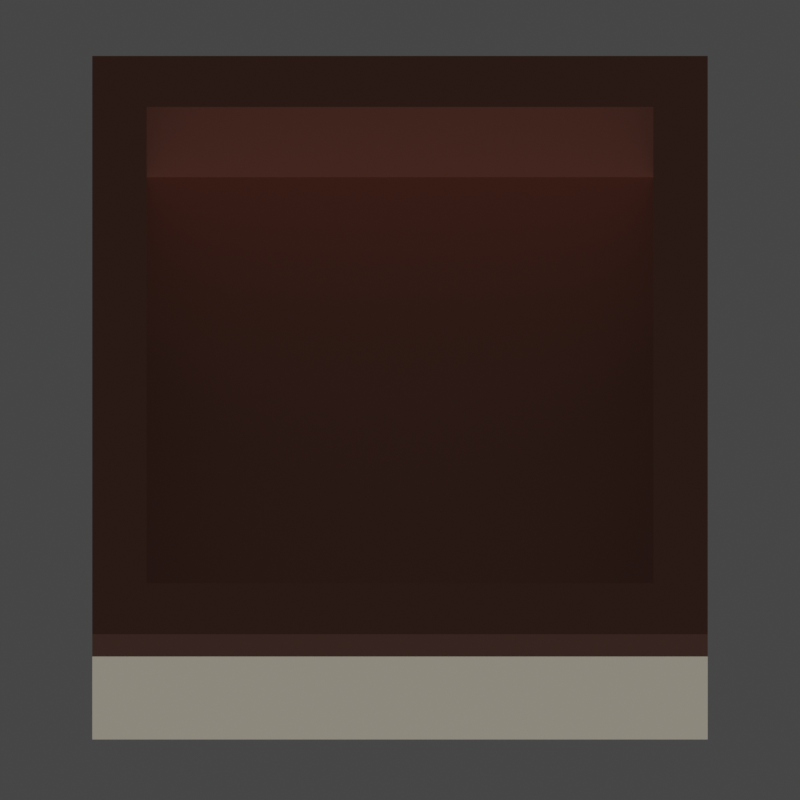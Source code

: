 # Source: InputTray.blend  (saved by Blender 2.80.75; exported with 4.5.12 LTS)
import bpy
from mathutils import Matrix  # noqa: F401  (used for matrix-valued properties, if any)

bpy.ops.wm.read_factory_settings(use_empty=True)
scene = bpy.context.scene
scene.name = 'Scene'

# ---- collections
col_collection = bpy.data.collections.new('Collection'); scene.collection.children.link(col_collection)

# ---- materials (node trees are filled in below, after node groups)
mat_base = bpy.data.materials.new('Base')
mat_inside = bpy.data.materials.new('Inside')

# ---- material node trees
mat_base.use_nodes = True; mat_base.node_tree.nodes.clear()
_N = mat_base.node_tree.nodes; _L = mat_base.node_tree.links
n0 = _N.new('ShaderNodeOutputMaterial'); n0.name = 'Material Output'; n0.location = (300, 300)
n1 = _N.new('ShaderNodeBsdfPrincipled'); n1.name = 'Principled BSDF'; n1.location = (10, 300)
n1.distribution = 'GGX'
n1.subsurface_method = 'BURLEY'
n1.inputs[0].default_value = (0.5596, 0.5055, 0.398, 1.0)
n1.inputs[1].default_value = 0.3943
n1.inputs[2].default_value = 0.6086
n1.inputs[3].default_value = 1.45
n1.inputs[27].default_value = (0.0, 0.0, 0.0, 1.0)
n1.inputs[28].default_value = 1.0
_L.new(n1.outputs[0], n0.inputs[0])
n0.is_active_output = True
mat_inside.use_nodes = True; mat_inside.node_tree.nodes.clear()
_N = mat_inside.node_tree.nodes; _L = mat_inside.node_tree.links
n0 = _N.new('ShaderNodeOutputMaterial'); n0.name = 'Material Output'; n0.location = (300, 300)
n1 = _N.new('ShaderNodeBsdfPrincipled'); n1.name = 'Principled BSDF'; n1.location = (10, 300)
n1.distribution = 'GGX'
n1.subsurface_method = 'BURLEY'
n1.inputs[0].default_value = (0.1902, 0.0911, 0.06894, 1.0)
n1.inputs[1].default_value = 0.9257
n1.inputs[3].default_value = 1.45
n1.inputs[27].default_value = (0.0, 0.0, 0.0, 1.0)
n1.inputs[28].default_value = 1.0
_L.new(n1.outputs[0], n0.inputs[0])
n0.is_active_output = True

# ---- world
world_world = bpy.data.worlds.new('World'); scene.world = world_world
world_world.use_nodes = True; world_world.node_tree.nodes.clear()
_N = world_world.node_tree.nodes; _L = world_world.node_tree.links
n0 = _N.new('ShaderNodeOutputWorld'); n0.name = 'World Output'; n0.location = (300, 300)
n1 = _N.new('ShaderNodeBackground'); n1.name = 'Background'; n1.location = (10, 300)
n1.inputs[0].default_value = (0.05088, 0.05088, 0.05088, 1.0)
_L.new(n1.outputs[0], n0.inputs[0])
n0.is_active_output = True
world_world.color = (0.05088, 0.05088, 0.05088)
world_world.use_sun_shadow = False
world_world.sun_shadow_jitter_overblur = 0.0

# ---- cameras
cam_camera_001 = bpy.data.cameras.new('Camera.001')
cam_camera_001.type = 'ORTHO'
cam_camera_001.ortho_scale = 1.3

# ---- lights
light_sun = bpy.data.lights.new('Sun', 'SUN')
light_sun.transmission_factor = 0.0
light_sun.use_shadow = False
light_sun.energy = 2.0
light_sun.shadow_soft_size = 0.125

# ---- meshes
me_cube = bpy.data.meshes.new('Cube')
me_cube.from_pydata([(-0.5, -0.5, 0.0), (-0.4118, -0.4118, 0.5), (-0.5, 0.5, 0.0), (-0.4118, 0.4118, 0.5), (0.5, -0.5, 0.0), (0.4118, -0.4118, 0.5), (0.5, 0.5, 0.0), (0.4118, 0.4118, 0.5), (-0.5, -0.5, 0.5), (-0.5, 0.5, 0.5), (0.5, 0.5, 0.5), (0.5, -0.5, 0.5), (-0.4118, -0.4118, 0.1664), (-0.4118, 0.4118, 0.1664), (0.4118, 0.4118, 0.1664), (0.4118, -0.4118, 0.1664), (-0.5, -0.5, 0.3941), (-0.5, 0.5, 0.3941), (0.5, 0.5, 0.3941), (0.5, -0.5, 0.3941), (0.4118, -0.4118, 0.3936), (-0.4118, -0.4118, 0.3936), (-0.4118, 0.4118, 0.3936), (0.4118, 0.4118, 0.3936)], [], [(16, 8, 9, 17), (17, 9, 10, 18), (18, 10, 11, 19), (19, 11, 8, 16), (2, 6, 4, 0), (21, 20, 15, 12), (1, 3, 9, 8), (3, 7, 10, 9), (7, 5, 11, 10), (5, 1, 8, 11), (14, 13, 12, 15), (23, 22, 13, 14), (20, 23, 14, 15), (22, 21, 12, 13), (4, 19, 16, 0), (6, 18, 19, 4), (2, 17, 18, 6), (0, 16, 17, 2), (3, 1, 21, 22), (5, 7, 23, 20), (7, 3, 22, 23), (1, 5, 20, 21)])
me_cube.polygons.foreach_set('material_index', [1, 1, 1, 1, 0, 1, 1, 1, 1, 1, 1, 1, 1, 1, 0, 0, 0, 0, 1, 1, 1, 1])
_uv = me_cube.uv_layers.new(name='UVMap')
_uv.uv.foreach_set('vector', [0.5721, 0.0, 0.625, 0.0, 0.625, 0.25, 0.5721, 0.25, 0.5721, 0.25, 0.625, 0.25, 0.625, 0.5, 0.5721, 0.5, 0.5721, 0.5, 0.625, 0.5, 0.625, 0.75, 0.5721, 0.75, 0.5721, 0.75, 0.625, 0.75, 0.625, 1.0, 0.5721, 1.0, 0.125, 0.5, 0.375, 0.5, 0.375, 0.75, 0.125, 0.75, 0.853, 0.728, 0.647, 0.728, 0.647, 0.728, 0.853, 0.728, 0.853, 0.728, 0.853, 0.522, 0.875, 0.5, 0.875, 0.75, 0.853, 0.522, 0.647, 0.522, 0.625, 0.5, 0.875, 0.5, 0.647, 0.522, 0.647, 0.728, 0.625, 0.75, 0.625, 0.5, 0.647, 0.728, 0.853, 0.728, 0.875, 0.75, 0.625, 0.75, 0.647, 0.522, 0.853, 0.522, 0.853, 0.728, 0.647, 0.728, 0.647, 0.522, 0.853, 0.522, 0.853, 0.522, 0.647, 0.522, 0.647, 0.728, 0.647, 0.522, 0.647, 0.522, 0.647, 0.728, 0.853, 0.522, 0.853, 0.728, 0.853, 0.728, 0.853, 0.522, 0.375, 0.75, 0.5721, 0.75, 0.5721, 1.0, 0.375, 1.0, 0.375, 0.5, 0.5721, 0.5, 0.5721, 0.75, 0.375, 0.75, 0.375, 0.25, 0.5721, 0.25, 0.5721, 0.5, 0.375, 0.5, 0.375, 0.0, 0.5721, 0.0, 0.5721, 0.25, 0.375, 0.25, 0.853, 0.522, 0.853, 0.728, 0.853, 0.728, 0.853, 0.522, 0.647, 0.728, 0.647, 0.522, 0.647, 0.522, 0.647, 0.728, 0.647, 0.522, 0.853, 0.522, 0.853, 0.522, 0.647, 0.522, 0.853, 0.728, 0.647, 0.728, 0.647, 0.728, 0.853, 0.728])
me_cube.materials.append(mat_base)
me_cube.materials.append(mat_inside)
me_cube.use_remesh_preserve_volume = False
me_cube.use_remesh_preserve_attributes = False
me_cube.use_mirror_vertex_groups = False
me_cube.update()

# ---- objects
ob_camera = bpy.data.objects.new('Camera', cam_camera_001)
ob_cube = bpy.data.objects.new('Cube', me_cube)
ob_sun = bpy.data.objects.new('Sun', light_sun)

# ---- transforms, parenting, visibility, modifiers, constraints
ob_camera.location = (0.0, -3.553, 10.0)
ob_camera.rotation_euler = (0.3491, 0.0, 0.0)
ob_camera.scale = (1.0, 1.0, 1.0)
ob_camera.lineart.crease_threshold = 0.0
ob_cube.location = (0.0, 0.0, 0.0)
ob_cube.lineart.crease_threshold = 0.0
ob_sun.location = (10.0, 10.0, 0.0)
ob_sun.rotation_euler = (1.111, -0.0, 0.0)
ob_sun.lineart.crease_threshold = 0.0

# ---- collection membership
col_collection.objects.link(ob_camera)
col_collection.objects.link(ob_cube)
col_collection.objects.link(ob_sun)

# ---- scene / render settings (as saved in the file)
scene.camera = ob_camera
scene.frame_start = 1; scene.frame_end = 250; scene.frame_set(1)
scene.render.engine = 'CYCLES'
scene.render.resolution_x = 256
scene.render.resolution_y = 256
scene.render.film_transparent = True
scene.cycles.samples = 128
scene.cycles.sampling_pattern = 'TABULATED_SOBOL'
scene.cycles.use_adaptive_sampling = False
scene.cycles.use_light_tree = False
scene.cycles.film_transparent_glass = True
scene.view_settings.view_transform = 'Filmic'
bpy.context.view_layer.update()
